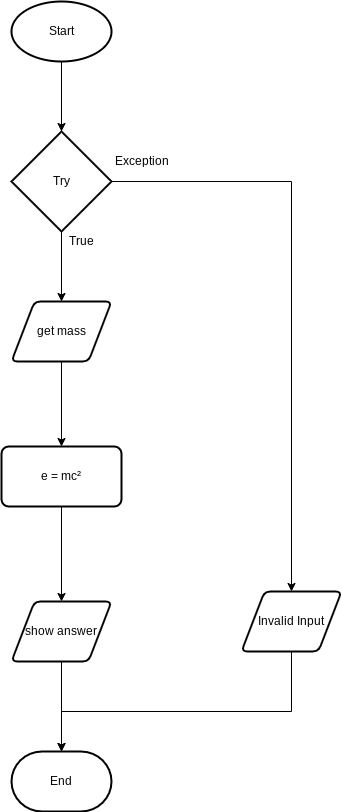

The diagram above was exported from draw.io. Its source (the exported page's mxGraphModel, read from the mxfile embedded in the PNG):
<mxGraphModel dx="1074" dy="741" grid="1" gridSize="10" guides="1" tooltips="1" connect="1" arrows="1" fold="1" page="1" pageScale="1" pageWidth="827" pageHeight="1169" math="0" shadow="0">
  <root>
    <mxCell id="0" />
    <mxCell id="1" parent="0" />
    <mxCell id="9" value="" style="edgeStyle=none;html=1;" edge="1" parent="1" source="2" target="7">
      <mxGeometry relative="1" as="geometry" />
    </mxCell>
    <mxCell id="2" value="Start" style="strokeWidth=2;html=1;shape=mxgraph.flowchart.start_1;whiteSpace=wrap;" vertex="1" parent="1">
      <mxGeometry x="350" y="80" width="100" height="60" as="geometry" />
    </mxCell>
    <mxCell id="11" value="" style="edgeStyle=none;html=1;" edge="1" parent="1" source="3" target="10">
      <mxGeometry relative="1" as="geometry" />
    </mxCell>
    <mxCell id="3" value="get mass" style="shape=parallelogram;html=1;strokeWidth=2;perimeter=parallelogramPerimeter;whiteSpace=wrap;rounded=1;arcSize=12;size=0.23;" vertex="1" parent="1">
      <mxGeometry x="350" y="380" width="100" height="60" as="geometry" />
    </mxCell>
    <mxCell id="8" value="" style="edgeStyle=none;html=1;" edge="1" parent="1" source="7" target="3">
      <mxGeometry relative="1" as="geometry" />
    </mxCell>
    <mxCell id="12" style="edgeStyle=orthogonalEdgeStyle;html=1;exitX=1;exitY=0.5;exitDx=0;exitDy=0;exitPerimeter=0;strokeColor=default;rounded=0;" edge="1" parent="1" source="7">
      <mxGeometry relative="1" as="geometry">
        <mxPoint x="630" y="670" as="targetPoint" />
      </mxGeometry>
    </mxCell>
    <mxCell id="7" value="Try" style="strokeWidth=2;html=1;shape=mxgraph.flowchart.decision;whiteSpace=wrap;" vertex="1" parent="1">
      <mxGeometry x="350" y="210" width="100" height="100" as="geometry" />
    </mxCell>
    <mxCell id="16" value="" style="edgeStyle=orthogonalEdgeStyle;rounded=0;html=1;strokeColor=default;" edge="1" parent="1" source="10" target="15">
      <mxGeometry relative="1" as="geometry" />
    </mxCell>
    <mxCell id="10" value="e = mc²" style="whiteSpace=wrap;html=1;strokeWidth=2;rounded=1;arcSize=12;" vertex="1" parent="1">
      <mxGeometry x="340" y="525" width="120" height="60" as="geometry" />
    </mxCell>
    <mxCell id="19" style="edgeStyle=orthogonalEdgeStyle;rounded=0;html=1;strokeColor=default;entryX=0.5;entryY=0;entryDx=0;entryDy=0;entryPerimeter=0;" edge="1" parent="1" source="14" target="17">
      <mxGeometry relative="1" as="geometry">
        <mxPoint x="400" y="810" as="targetPoint" />
        <Array as="points">
          <mxPoint x="630" y="790" />
          <mxPoint x="400" y="790" />
        </Array>
      </mxGeometry>
    </mxCell>
    <mxCell id="14" value="Invalid Input" style="shape=parallelogram;html=1;strokeWidth=2;perimeter=parallelogramPerimeter;whiteSpace=wrap;rounded=1;arcSize=12;size=0.23;" vertex="1" parent="1">
      <mxGeometry x="580" y="670" width="100" height="60" as="geometry" />
    </mxCell>
    <mxCell id="18" value="" style="edgeStyle=orthogonalEdgeStyle;rounded=0;html=1;strokeColor=default;" edge="1" parent="1" source="15" target="17">
      <mxGeometry relative="1" as="geometry" />
    </mxCell>
    <mxCell id="15" value="show answer" style="shape=parallelogram;html=1;strokeWidth=2;perimeter=parallelogramPerimeter;whiteSpace=wrap;rounded=1;arcSize=12;size=0.23;" vertex="1" parent="1">
      <mxGeometry x="350" y="680" width="100" height="60" as="geometry" />
    </mxCell>
    <mxCell id="17" value="End" style="strokeWidth=2;html=1;shape=mxgraph.flowchart.terminator;whiteSpace=wrap;" vertex="1" parent="1">
      <mxGeometry x="350" y="830" width="100" height="60" as="geometry" />
    </mxCell>
    <mxCell id="21" value="Exception" style="text;html=1;align=center;verticalAlign=middle;resizable=0;points=[];autosize=1;strokeColor=none;fillColor=none;" vertex="1" parent="1">
      <mxGeometry x="445" y="230" width="70" height="20" as="geometry" />
    </mxCell>
    <mxCell id="22" value="True" style="text;html=1;align=center;verticalAlign=middle;resizable=0;points=[];autosize=1;strokeColor=none;fillColor=none;" vertex="1" parent="1">
      <mxGeometry x="400" y="310" width="40" height="20" as="geometry" />
    </mxCell>
  </root>
</mxGraphModel>